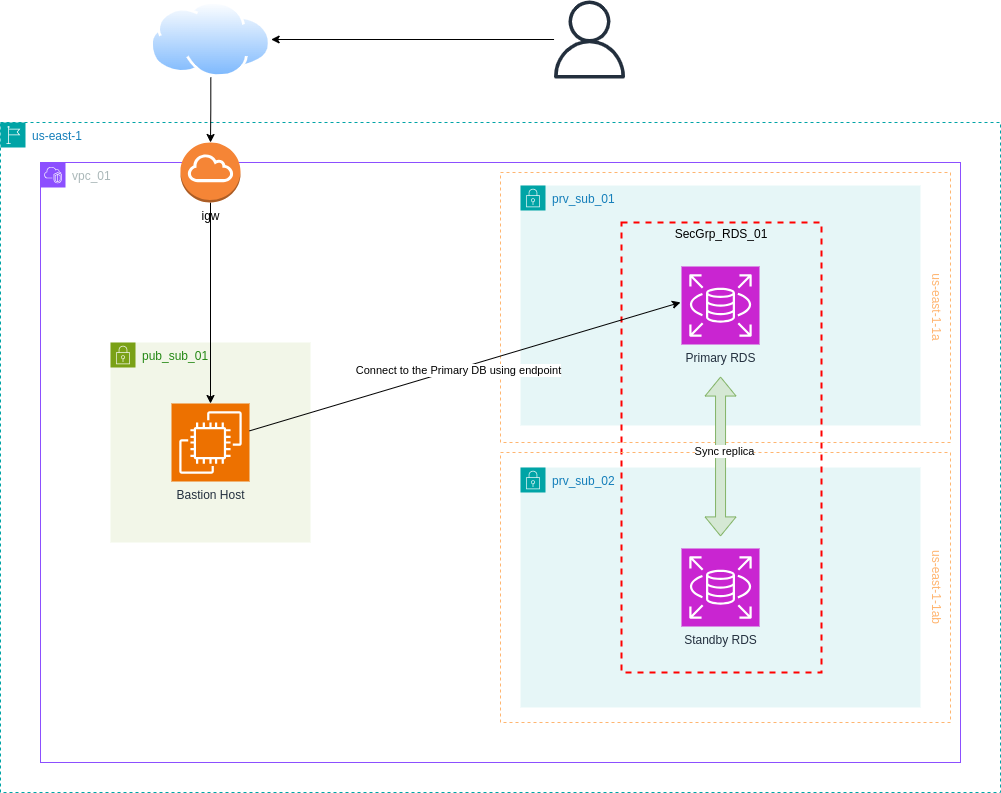

The diagram above was exported from draw.io. Its source (the exported page's mxGraphModel, read from the mxfile embedded in the PNG):
<mxGraphModel dx="1434" dy="870" grid="1" gridSize="10" guides="1" tooltips="1" connect="1" arrows="1" fold="1" page="1" pageScale="1" pageWidth="1100" pageHeight="850" math="0" shadow="0">
  <root>
    <mxCell id="0" />
    <mxCell id="1" parent="0" />
    <mxCell id="rNb3Nq_eKwGEg8aCowNG-1" value="us-east-1" style="points=[[0,0],[0.25,0],[0.5,0],[0.75,0],[1,0],[1,0.25],[1,0.5],[1,0.75],[1,1],[0.75,1],[0.5,1],[0.25,1],[0,1],[0,0.75],[0,0.5],[0,0.25]];outlineConnect=0;gradientColor=none;html=1;whiteSpace=wrap;fontSize=12;fontStyle=0;container=1;pointerEvents=0;collapsible=0;recursiveResize=0;shape=mxgraph.aws4.group;grIcon=mxgraph.aws4.group_region;strokeColor=#00A4A6;fillColor=none;verticalAlign=top;align=left;spacingLeft=30;fontColor=#147EBA;dashed=1;" parent="1" vertex="1">
      <mxGeometry x="40" y="160" width="1000" height="670" as="geometry" />
    </mxCell>
    <mxCell id="rNb3Nq_eKwGEg8aCowNG-3" value="vpc_01" style="points=[[0,0],[0.25,0],[0.5,0],[0.75,0],[1,0],[1,0.25],[1,0.5],[1,0.75],[1,1],[0.75,1],[0.5,1],[0.25,1],[0,1],[0,0.75],[0,0.5],[0,0.25]];outlineConnect=0;gradientColor=none;html=1;whiteSpace=wrap;fontSize=12;fontStyle=0;container=1;pointerEvents=0;collapsible=0;recursiveResize=0;shape=mxgraph.aws4.group;grIcon=mxgraph.aws4.group_vpc2;strokeColor=#8C4FFF;fillColor=none;verticalAlign=top;align=left;spacingLeft=30;fontColor=#AAB7B8;dashed=0;" parent="rNb3Nq_eKwGEg8aCowNG-1" vertex="1">
      <mxGeometry x="40" y="40" width="920" height="600" as="geometry" />
    </mxCell>
    <mxCell id="rNb3Nq_eKwGEg8aCowNG-2" value="pub_sub_01" style="points=[[0,0],[0.25,0],[0.5,0],[0.75,0],[1,0],[1,0.25],[1,0.5],[1,0.75],[1,1],[0.75,1],[0.5,1],[0.25,1],[0,1],[0,0.75],[0,0.5],[0,0.25]];outlineConnect=0;gradientColor=none;html=1;whiteSpace=wrap;fontSize=12;fontStyle=0;container=1;pointerEvents=0;collapsible=0;recursiveResize=0;shape=mxgraph.aws4.group;grIcon=mxgraph.aws4.group_security_group;grStroke=0;strokeColor=#7AA116;fillColor=#F2F6E8;verticalAlign=top;align=left;spacingLeft=30;fontColor=#248814;dashed=0;" parent="rNb3Nq_eKwGEg8aCowNG-3" vertex="1">
      <mxGeometry x="70" y="180" width="200" height="200" as="geometry" />
    </mxCell>
    <mxCell id="rNb3Nq_eKwGEg8aCowNG-4" value="Bastion Host" style="sketch=0;points=[[0,0,0],[0.25,0,0],[0.5,0,0],[0.75,0,0],[1,0,0],[0,1,0],[0.25,1,0],[0.5,1,0],[0.75,1,0],[1,1,0],[0,0.25,0],[0,0.5,0],[0,0.75,0],[1,0.25,0],[1,0.5,0],[1,0.75,0]];outlineConnect=0;fontColor=#232F3E;fillColor=#ED7100;strokeColor=#ffffff;dashed=0;verticalLabelPosition=bottom;verticalAlign=top;align=center;html=1;fontSize=12;fontStyle=0;aspect=fixed;shape=mxgraph.aws4.resourceIcon;resIcon=mxgraph.aws4.ec2;" parent="rNb3Nq_eKwGEg8aCowNG-2" vertex="1">
      <mxGeometry x="61" y="61" width="78" height="78" as="geometry" />
    </mxCell>
    <mxCell id="rNb3Nq_eKwGEg8aCowNG-5" value="prv_sub_01" style="points=[[0,0],[0.25,0],[0.5,0],[0.75,0],[1,0],[1,0.25],[1,0.5],[1,0.75],[1,1],[0.75,1],[0.5,1],[0.25,1],[0,1],[0,0.75],[0,0.5],[0,0.25]];outlineConnect=0;gradientColor=none;html=1;whiteSpace=wrap;fontSize=12;fontStyle=0;container=1;pointerEvents=0;collapsible=0;recursiveResize=0;shape=mxgraph.aws4.group;grIcon=mxgraph.aws4.group_security_group;grStroke=0;strokeColor=#00A4A6;fillColor=#E6F6F7;verticalAlign=top;align=left;spacingLeft=30;fontColor=#147EBA;dashed=0;" parent="rNb3Nq_eKwGEg8aCowNG-3" vertex="1">
      <mxGeometry x="480" y="23" width="400" height="240" as="geometry" />
    </mxCell>
    <mxCell id="rNb3Nq_eKwGEg8aCowNG-7" value="Primary RDS" style="sketch=0;points=[[0,0,0],[0.25,0,0],[0.5,0,0],[0.75,0,0],[1,0,0],[0,1,0],[0.25,1,0],[0.5,1,0],[0.75,1,0],[1,1,0],[0,0.25,0],[0,0.5,0],[0,0.75,0],[1,0.25,0],[1,0.5,0],[1,0.75,0]];outlineConnect=0;fontColor=#232F3E;fillColor=#C925D1;strokeColor=#ffffff;dashed=0;verticalLabelPosition=bottom;verticalAlign=top;align=center;html=1;fontSize=12;fontStyle=0;aspect=fixed;shape=mxgraph.aws4.resourceIcon;resIcon=mxgraph.aws4.rds;" parent="rNb3Nq_eKwGEg8aCowNG-5" vertex="1">
      <mxGeometry x="161" y="81" width="78" height="78" as="geometry" />
    </mxCell>
    <mxCell id="rNb3Nq_eKwGEg8aCowNG-6" value="prv_sub_02" style="points=[[0,0],[0.25,0],[0.5,0],[0.75,0],[1,0],[1,0.25],[1,0.5],[1,0.75],[1,1],[0.75,1],[0.5,1],[0.25,1],[0,1],[0,0.75],[0,0.5],[0,0.25]];outlineConnect=0;gradientColor=none;html=1;whiteSpace=wrap;fontSize=12;fontStyle=0;container=1;pointerEvents=0;collapsible=0;recursiveResize=0;shape=mxgraph.aws4.group;grIcon=mxgraph.aws4.group_security_group;grStroke=0;strokeColor=#00A4A6;fillColor=#E6F6F7;verticalAlign=top;align=left;spacingLeft=30;fontColor=#147EBA;dashed=0;" parent="rNb3Nq_eKwGEg8aCowNG-3" vertex="1">
      <mxGeometry x="480" y="305" width="400" height="240" as="geometry" />
    </mxCell>
    <mxCell id="rNb3Nq_eKwGEg8aCowNG-8" value="Standby RDS" style="sketch=0;points=[[0,0,0],[0.25,0,0],[0.5,0,0],[0.75,0,0],[1,0,0],[0,1,0],[0.25,1,0],[0.5,1,0],[0.75,1,0],[1,1,0],[0,0.25,0],[0,0.5,0],[0,0.75,0],[1,0.25,0],[1,0.5,0],[1,0.75,0]];outlineConnect=0;fontColor=#232F3E;fillColor=#C925D1;strokeColor=#ffffff;dashed=0;verticalLabelPosition=bottom;verticalAlign=top;align=center;html=1;fontSize=12;fontStyle=0;aspect=fixed;shape=mxgraph.aws4.resourceIcon;resIcon=mxgraph.aws4.rds;" parent="rNb3Nq_eKwGEg8aCowNG-6" vertex="1">
      <mxGeometry x="161" y="81" width="78" height="78" as="geometry" />
    </mxCell>
    <mxCell id="rNb3Nq_eKwGEg8aCowNG-10" value="SecGrp_RDS_01" style="fontStyle=0;verticalAlign=top;align=center;spacingTop=-2;fillColor=none;rounded=0;whiteSpace=wrap;html=1;strokeColor=#FF0000;strokeWidth=2;dashed=1;container=1;collapsible=0;expand=0;recursiveResize=0;" parent="rNb3Nq_eKwGEg8aCowNG-6" vertex="1">
      <mxGeometry x="101" y="-245" width="200" height="450" as="geometry" />
    </mxCell>
    <mxCell id="rNb3Nq_eKwGEg8aCowNG-13" value="&lt;font color=&quot;#ffb570&quot;&gt;us-east-1-1a&lt;/font&gt;" style="fillColor=none;strokeColor=#FFB570;dashed=1;verticalAlign=top;fontStyle=0;fontColor=#147EBA;whiteSpace=wrap;html=1;rotation=90;" parent="rNb3Nq_eKwGEg8aCowNG-3" vertex="1">
      <mxGeometry x="550" y="-80" width="270" height="450" as="geometry" />
    </mxCell>
    <mxCell id="rNb3Nq_eKwGEg8aCowNG-14" value="&lt;font color=&quot;#ffb570&quot;&gt;us-east-1-1ab&lt;/font&gt;" style="fillColor=none;strokeColor=#FFB570;dashed=1;verticalAlign=top;fontStyle=0;fontColor=#147EBA;whiteSpace=wrap;html=1;rotation=90;" parent="rNb3Nq_eKwGEg8aCowNG-3" vertex="1">
      <mxGeometry x="550" y="200" width="270" height="450" as="geometry" />
    </mxCell>
    <mxCell id="rNb3Nq_eKwGEg8aCowNG-15" value="" style="endArrow=classic;html=1;rounded=0;entryX=0.481;entryY=0.6;entryDx=0;entryDy=0;entryPerimeter=0;" parent="rNb3Nq_eKwGEg8aCowNG-3" source="rNb3Nq_eKwGEg8aCowNG-4" target="rNb3Nq_eKwGEg8aCowNG-13" edge="1">
      <mxGeometry width="50" height="50" relative="1" as="geometry">
        <mxPoint x="420" y="320" as="sourcePoint" />
        <mxPoint x="470" y="270" as="targetPoint" />
      </mxGeometry>
    </mxCell>
    <mxCell id="rNb3Nq_eKwGEg8aCowNG-16" value="Connect to the Primary DB using endpoint" style="edgeLabel;html=1;align=center;verticalAlign=middle;resizable=0;points=[];" parent="rNb3Nq_eKwGEg8aCowNG-15" vertex="1" connectable="0">
      <mxGeometry x="-0.0356" y="-1" relative="1" as="geometry">
        <mxPoint as="offset" />
      </mxGeometry>
    </mxCell>
    <mxCell id="rNb3Nq_eKwGEg8aCowNG-17" value="" style="shape=flexArrow;endArrow=classic;startArrow=classic;html=1;rounded=0;entryX=0.778;entryY=0.511;entryDx=0;entryDy=0;entryPerimeter=0;exitX=0.333;exitY=0.511;exitDx=0;exitDy=0;exitPerimeter=0;fillColor=#d5e8d4;strokeColor=#82b366;" parent="rNb3Nq_eKwGEg8aCowNG-3" edge="1">
      <mxGeometry width="100" height="100" relative="1" as="geometry">
        <mxPoint x="680.0499999999997" y="373.90999999999985" as="sourcePoint" />
        <mxPoint x="680.0500000000002" y="214.05999999999995" as="targetPoint" />
      </mxGeometry>
    </mxCell>
    <mxCell id="rNb3Nq_eKwGEg8aCowNG-19" value="Sync replica" style="edgeLabel;html=1;align=center;verticalAlign=middle;resizable=0;points=[];" parent="rNb3Nq_eKwGEg8aCowNG-17" vertex="1" connectable="0">
      <mxGeometry x="0.0624" y="-3" relative="1" as="geometry">
        <mxPoint as="offset" />
      </mxGeometry>
    </mxCell>
    <mxCell id="c4NAwuHkI-2TFfdKn9fm-7" style="edgeStyle=orthogonalEdgeStyle;rounded=0;orthogonalLoop=1;jettySize=auto;html=1;" parent="rNb3Nq_eKwGEg8aCowNG-3" source="c4NAwuHkI-2TFfdKn9fm-3" target="rNb3Nq_eKwGEg8aCowNG-4" edge="1">
      <mxGeometry relative="1" as="geometry" />
    </mxCell>
    <mxCell id="c4NAwuHkI-2TFfdKn9fm-3" value="igw" style="outlineConnect=0;dashed=0;verticalLabelPosition=bottom;verticalAlign=top;align=center;html=1;shape=mxgraph.aws3.internet_gateway;fillColor=#F58536;gradientColor=none;" parent="rNb3Nq_eKwGEg8aCowNG-3" vertex="1">
      <mxGeometry x="140" y="-20" width="60" height="60" as="geometry" />
    </mxCell>
    <mxCell id="c4NAwuHkI-2TFfdKn9fm-5" style="edgeStyle=orthogonalEdgeStyle;rounded=0;orthogonalLoop=1;jettySize=auto;html=1;entryX=1;entryY=0.5;entryDx=0;entryDy=0;" parent="1" source="c4NAwuHkI-2TFfdKn9fm-1" target="c4NAwuHkI-2TFfdKn9fm-4" edge="1">
      <mxGeometry relative="1" as="geometry" />
    </mxCell>
    <mxCell id="c4NAwuHkI-2TFfdKn9fm-1" value="" style="sketch=0;outlineConnect=0;fontColor=#232F3E;gradientColor=none;fillColor=#232F3D;strokeColor=none;dashed=0;verticalLabelPosition=bottom;verticalAlign=top;align=center;html=1;fontSize=12;fontStyle=0;aspect=fixed;pointerEvents=1;shape=mxgraph.aws4.user;" parent="1" vertex="1">
      <mxGeometry x="590" y="38" width="78" height="78" as="geometry" />
    </mxCell>
    <mxCell id="c4NAwuHkI-2TFfdKn9fm-4" value="" style="image;aspect=fixed;perimeter=ellipsePerimeter;html=1;align=center;shadow=0;dashed=0;spacingTop=3;image=img/lib/active_directory/internet_cloud.svg;" parent="1" vertex="1">
      <mxGeometry x="190" y="39" width="120.64" height="76" as="geometry" />
    </mxCell>
    <mxCell id="c4NAwuHkI-2TFfdKn9fm-6" style="edgeStyle=orthogonalEdgeStyle;rounded=0;orthogonalLoop=1;jettySize=auto;html=1;entryX=0.5;entryY=0;entryDx=0;entryDy=0;entryPerimeter=0;" parent="1" source="c4NAwuHkI-2TFfdKn9fm-4" target="c4NAwuHkI-2TFfdKn9fm-3" edge="1">
      <mxGeometry relative="1" as="geometry" />
    </mxCell>
  </root>
</mxGraphModel>